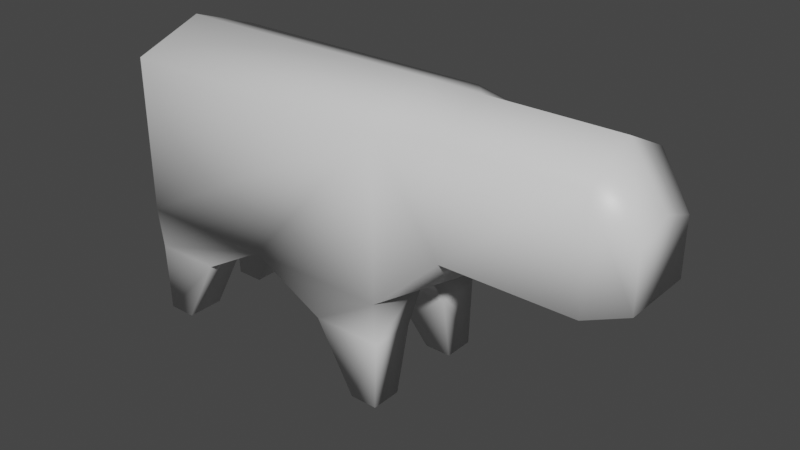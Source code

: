# Source: Cattle.blend  (saved by Blender 2.83.18; exported with 4.5.12 LTS)
import bpy
from mathutils import Matrix  # noqa: F401  (used for matrix-valued properties, if any)

bpy.ops.wm.read_factory_settings(use_empty=True)
scene = bpy.context.scene
scene.name = 'Scene'

# ---- collections
col_collection = bpy.data.collections.new('Collection'); scene.collection.children.link(col_collection)

# ---- materials (node trees are filled in below, after node groups)
mat_material = bpy.data.materials.new('Material')
mat_material.alpha_threshold = 0.0
mat_material.use_transparent_shadow = False
mat_material.line_color = (0.0, 0.0, 0.0, 1.0)

# ---- material node trees
mat_material.use_nodes = True; mat_material.node_tree.nodes.clear()
_N = mat_material.node_tree.nodes; _L = mat_material.node_tree.links
n0 = _N.new('ShaderNodeOutputMaterial'); n0.name = 'Material Output'; n0.location = (300, 300)
n1 = _N.new('ShaderNodeBsdfPrincipled'); n1.name = 'Principled BSDF'; n1.location = (10, 300)
n1.distribution = 'GGX'
n1.subsurface_method = 'BURLEY'
n1.inputs[2].default_value = 0.4
n1.inputs[3].default_value = 1.45
n1.inputs[27].default_value = (0.0, 0.0, 0.0, 1.0)
n1.inputs[28].default_value = 1.0
_L.new(n1.outputs[0], n0.inputs[0])
n0.is_active_output = True

# ---- world
world_world = bpy.data.worlds.new('World'); scene.world = world_world
world_world.use_nodes = True; world_world.node_tree.nodes.clear()
_N = world_world.node_tree.nodes; _L = world_world.node_tree.links
n0 = _N.new('ShaderNodeOutputWorld'); n0.name = 'World Output'; n0.location = (300, 300)
n1 = _N.new('ShaderNodeBackground'); n1.name = 'Background'; n1.location = (10, 300)
n1.inputs[0].default_value = (0.05088, 0.05088, 0.05088, 1.0)
_L.new(n1.outputs[0], n0.inputs[0])
n0.is_active_output = True
world_world.color = (0.05088, 0.05088, 0.05088)
world_world.use_sun_shadow = False
world_world.sun_shadow_jitter_overblur = 0.0

# ---- meshes
me_cube = bpy.data.meshes.new('Cube')
me_cube.from_pydata([(1.383, 0.749, 0.9851), (-1.0, 1.0, 1.0), (-1.0, -1.0, 1.0), (-0.9987, -0.9386, -1.822), (1.0, -1.0, 1.0), (1.011, -0.9785, -1.801), (2.311, 0.749, 0.9851), (-0.9987, -0.4028, -1.822), (0.0, 1.0, -1.223), (-0.509, -0.9386, -1.822), (1.011, -0.3649, -1.801), (-0.509, -0.4028, -1.822), (0.5215, -0.9785, -1.801), (0.5215, -0.3649, -1.801), (-0.9773, -0.4028, -2.816), (-0.9773, -0.9386, -2.816), (-0.7728, -0.9386, -2.816), (-0.7728, -0.4028, -2.816), (0.7987, -0.9817, -2.752), (0.9933, -0.9817, -2.752), (0.9933, -0.5453, -2.752), (0.7987, -0.5453, -2.752), (1.383, -0.749, 0.9851), (1.383, -0.749, -0.5129), (2.563, 0.5231, -0.3851), (1.383, 0.749, -0.5129), (2.563, -6.443e-09, -0.3839), (-1.0, -1.0, -1.223), (2.563, -0.5231, -0.3851), (-0.9987, 0.9386, -1.822), (2.563, -0.5231, 0.4033), (1.0, -1.0, -1.223), (1.0, 1.0, 1.0), (1.011, 0.9785, -1.801), (2.311, -0.749, 0.9851), (2.311, -0.749, -0.5129), (2.563, -6.443e-09, 0.5925), (2.311, 0.749, -0.5129), (-0.9987, 0.4028, -1.822), (0.0, -1.0, -1.223), (-0.509, 0.9386, -1.822), (1.011, 0.3649, -1.801), (-0.509, 0.4028, -1.822), (-1.0, 0.0, -1.223), (-1.0, 1.0, -1.223), (0.5215, 0.9785, -1.801), (0.5215, 0.3649, -1.801), (-0.9773, 0.4028, -2.816), (-0.9773, 0.9386, -2.816), (-0.7728, 0.9386, -2.816), (-0.7728, 0.4028, -2.816), (2.563, 0.5231, 0.4033), (1.0, 1.0, -1.223), (1.0, 0.0, -1.223), (0.0, 0.0, -1.223), (0.7987, 0.9817, -2.752), (0.9933, 0.9817, -2.752), (0.9933, 0.5453, -2.752), (0.7987, 0.5453, -2.752), (1.0, 0.0, 1.359), (-1.0, 0.0, 1.359), (1.383, 0.0, 1.345), (1.383, 0.0, -0.9286), (2.311, 0.0, 1.345), (2.311, 0.0, -0.5106)], [], [(59, 60, 2, 4), (31, 4, 2, 27, 39), (27, 2, 60, 1, 44, 43), (12, 13, 21, 18), (44, 1, 32, 52, 8), (0, 25, 52, 32), (23, 22, 4, 31), (61, 0, 32, 59), (25, 0, 6, 37), (11, 9, 16, 17), (44, 8, 54, 43), (8, 52, 53, 54), (7, 3, 27, 43), (3, 9, 39, 27), (9, 11, 54, 39), (11, 7, 43, 54), (14, 17, 16, 15), (3, 7, 14, 15), (7, 11, 17, 14), (9, 3, 15, 16), (12, 5, 31, 39), (5, 10, 53, 31), (13, 12, 39, 54), (10, 13, 54, 53), (21, 20, 19, 18), (5, 12, 18, 19), (13, 10, 20, 21), (10, 5, 19, 20), (63, 34, 30, 36), (22, 61, 59, 4), (0, 61, 63, 6), (32, 1, 60, 59), (45, 55, 58, 46), (35, 64, 26, 28), (23, 31, 53, 52, 25, 62), (37, 6, 51, 24), (23, 35, 34, 22), (62, 64, 35, 23), (64, 37, 24, 26), (42, 50, 49, 40), (27, 43, 54, 39), (39, 54, 53, 31), (38, 43, 44, 29), (29, 44, 8, 40), (40, 8, 54, 42), (42, 54, 43, 38), (47, 48, 49, 50), (29, 48, 47, 38), (38, 47, 50, 42), (40, 49, 48, 29), (45, 8, 52, 33), (33, 52, 53, 41), (46, 54, 8, 45), (41, 53, 54, 46), (58, 55, 56, 57), (33, 56, 55, 45), (46, 58, 57, 41), (41, 57, 56, 33), (25, 37, 64, 62), (24, 51, 36, 30, 28, 26), (34, 35, 28, 30), (22, 34, 63, 61), (6, 63, 36, 51)])
me_cube.polygons.foreach_set('use_smooth', [True] * 63)
_uv = me_cube.uv_layers.new(name='UVMap')
_uv.uv.foreach_set('vector', [0.7473, 0.5816, 0.7473, 0.817, 0.651, 0.8126, 0.651, 0.5771, 0.1607, 0.2619, 0.1607, 5.621e-08, 0.4059, 0.0, 0.4059, 0.2619, 0.2833, 0.2619, 0.4059, 0.7266, 0.4059, 0.4656, 0.5285, 0.4234, 0.651, 0.4656, 0.651, 0.7266, 0.5285, 0.7266, 0.8801, 0.8738, 0.9553, 0.8738, 0.9331, 0.9884, 0.8797, 0.9884, 0.4059, 0.2451, 0.4059, 5.621e-08, 0.651, 0.0, 0.651, 0.2451, 0.5285, 0.2451, 0.698, 0.01211, 0.698, 0.1773, 0.651, 0.2451, 0.651, 0.0, 0.1138, 0.1794, 0.1138, 0.002953, 0.1607, 5.621e-08, 0.1607, 0.2619, 0.748, 0.5365, 0.8497, 0.5362, 0.8774, 0.5819, 0.7473, 0.5816, 0.698, 0.1773, 0.698, 0.01211, 0.8117, 0.01211, 0.8117, 0.1773, 0.885, 0.1194, 0.8193, 0.1194, 0.8193, 2.81e-08, 0.885, 0.0, 0.125, 0.5, 0.25, 0.5, 0.25, 0.625, 0.125, 0.625, 0.25, 0.5, 0.375, 0.5, 0.375, 0.625, 0.25, 0.625, 0.4791, 0.7969, 0.4134, 0.7969, 0.4059, 0.7266, 0.5285, 0.7266, 0.4057, 0.3327, 0.3457, 0.3327, 0.2833, 0.2619, 0.4059, 0.2619, 0.8193, 0.1194, 0.885, 0.1194, 0.9343, 0.1949, 0.8117, 0.1949, 0.06019, 0.7995, 0.0001652, 0.7995, 0.0, 0.7167, 0.1226, 0.7167, 0.3677, 0.513, 0.3927, 0.5129, 0.3927, 0.576, 0.3677, 0.5761, 0.4134, 0.7969, 0.4791, 0.7969, 0.4791, 0.9139, 0.4134, 0.9139, 0.0001652, 0.7995, 0.06019, 0.7995, 0.02785, 0.9091, 0.002782, 0.9091, 0.3457, 0.3327, 0.4057, 0.3327, 0.4031, 0.4498, 0.378, 0.4498, 0.2194, 0.33, 0.1593, 0.33, 0.1607, 0.2619, 0.2833, 0.2619, 0.00264, 0.5616, 0.07785, 0.5616, 0.1226, 0.6294, 0.0, 0.6294, 0.9553, 0.8738, 0.8801, 0.8738, 0.8774, 0.8006, 1.0, 0.8006, 0.9343, 0.2759, 0.8743, 0.2749, 0.8117, 0.1949, 0.9343, 0.1969, 0.3915, 0.6789, 0.3677, 0.6789, 0.3677, 0.6275, 0.3915, 0.6275, 0.1593, 0.33, 0.2194, 0.33, 0.1854, 0.442, 0.1615, 0.442, 0.8743, 0.2749, 0.9343, 0.2759, 0.9301, 0.3882, 0.9062, 0.3878, 0.07785, 0.5616, 0.00264, 0.5616, 0.00224, 0.4498, 0.05574, 0.4498, 0.7522, 0.4242, 0.669, 0.3817, 0.702, 0.3199, 0.7524, 0.3408, 0.6802, 0.5326, 0.748, 0.5365, 0.7473, 0.5816, 0.651, 0.5771, 0.8497, 0.5362, 0.748, 0.5365, 0.748, 0.4272, 0.8497, 0.427, 0.8774, 0.5819, 0.8774, 0.8174, 0.7473, 0.817, 0.7473, 0.5816, 0.9974, 0.6861, 0.9978, 0.8006, 0.9443, 0.8006, 0.9221, 0.6861, 0.67, 0.2273, 0.7528, 0.2115, 0.7527, 0.2443, 0.7036, 0.2477, 0.03077, 0.7167, 0.0, 0.6294, 0.1226, 0.6294, 0.2452, 0.6294, 0.2144, 0.7167, 0.1226, 0.6679, 0.8355, 0.2279, 0.8355, 0.3822, 0.803, 0.3203, 0.8018, 0.248, 0.1138, 0.1794, 0.0, 0.1794, 0.0, 0.002953, 0.1138, 0.002953, 0.1226, 0.8032, 0.2379, 0.8049, 0.2379, 0.8931, 0.1241, 0.8932, 0.7528, 0.2115, 0.8355, 0.2279, 0.8018, 0.248, 0.7527, 0.2443, 0.2945, 0.805, 0.2945, 0.6856, 0.3602, 0.6856, 0.3602, 0.805, 0.2452, 0.4498, 0.3677, 0.4499, 0.3677, 0.5677, 0.2452, 0.5676, 0.2452, 0.5676, 0.3677, 0.5677, 0.3677, 0.6856, 0.2452, 0.6854, 0.5778, 0.7969, 0.5285, 0.7266, 0.651, 0.7266, 0.6435, 0.7969, 0.406, 0.3137, 0.4059, 0.2451, 0.5285, 0.2451, 0.4661, 0.3137, 0.3602, 0.805, 0.3678, 0.8805, 0.2452, 0.8805, 0.2945, 0.805, 0.9398, 0.4958, 0.8774, 0.4234, 1.0, 0.4234, 0.9998, 0.4958, 0.3927, 0.4498, 0.3927, 0.5129, 0.3677, 0.5129, 0.3677, 0.4498, 0.6435, 0.7969, 0.6435, 0.9139, 0.5778, 0.9139, 0.5778, 0.7969, 0.9998, 0.4958, 0.9972, 0.6129, 0.9722, 0.6129, 0.9398, 0.4958, 0.4661, 0.3137, 0.4337, 0.4234, 0.4087, 0.4234, 0.406, 0.3137, 0.5924, 0.3097, 0.5285, 0.2451, 0.651, 0.2451, 0.6525, 0.3097, 0.2425, 0.5616, 0.2452, 0.6294, 0.1226, 0.6294, 0.1673, 0.5616, 0.9221, 0.6861, 0.8774, 0.6129, 1.0, 0.6129, 0.9974, 0.6861, 0.651, 0.8871, 0.6525, 0.8174, 0.775, 0.8174, 0.7111, 0.8871, 0.3915, 0.5761, 0.3915, 0.6275, 0.3677, 0.6275, 0.3677, 0.5761, 0.6525, 0.3097, 0.6502, 0.4145, 0.6264, 0.4145, 0.5924, 0.3097, 0.7111, 0.8871, 0.6771, 1.0, 0.6533, 1.0, 0.651, 0.8871, 0.1673, 0.5616, 0.1894, 0.4498, 0.2429, 0.4498, 0.2425, 0.5616, 0.1242, 0.7168, 0.2379, 0.7167, 0.2379, 0.8049, 0.1226, 0.8032, 0.8018, 0.248, 0.803, 0.3203, 0.7524, 0.3408, 0.702, 0.3199, 0.7036, 0.2477, 0.7527, 0.2443, 0.669, 0.3817, 0.67, 0.2273, 0.7036, 0.2477, 0.702, 0.3199, 0.6802, 0.5326, 0.6802, 0.4234, 0.748, 0.4272, 0.748, 0.5365, 0.8355, 0.3822, 0.7522, 0.4242, 0.7524, 0.3408, 0.803, 0.3203])
me_cube.materials.append(mat_material)
me_cube.use_remesh_preserve_volume = False
me_cube.use_remesh_preserve_attributes = False
me_cube.use_mirror_vertex_groups = False
me_cube.update()
arm_armature = bpy.data.armatures.new('Armature')  # bones are not reproduced

# ---- objects
ob_cube = bpy.data.objects.new('Cube', me_cube)
ob_armature = bpy.data.objects.new('Armature', arm_armature)

# ---- transforms, parenting, visibility, modifiers, constraints
ob_cube.parent = ob_armature
ob_cube.location = (0.0, 0.0, 0.0)
ob_cube.scale = (2.009, 1.0, 1.0)
ob_cube.lock_rotations_4d = False
ob_cube.empty_display_type = 'ARROWS'
ob_cube.lineart.crease_threshold = 0.0
_vg = ob_cube.vertex_groups.new(name='Bone')
for _i, _w in zip([1, 2, 4, 8, 9, 11, 12, 13, 39, 40, 42, 45, 46, 54, 60], [0.3324, 0.3111, 0.06243, 0.6331, 0.1487, 0.1308, 0.08299, 0.1331, 0.6129, 0.149, 0.1293, 0.09973, 0.1515, 0.7398, 0.3259]): _vg.add([_i], _w, 'REPLACE')
_vg = ob_cube.vertex_groups.new(name='Bone.001')
for _i, _w in zip([0, 4, 6, 22, 23, 24, 25, 28, 30, 31, 32, 34, 35, 37, 39, 52, 53, 59, 61, 62, 63, 64], [0.8263, 0.8513, 0.08869, 0.8058, 0.8092, 0.002837, 0.7707, 0.004508, 0.005982, 0.05563, 0.8473, 0.08799, 0.07325, 0.06749, 0.06726, 0.03092, 0.03894, 0.8609, 0.4875, 0.7602, 0.07328, 0.03689]): _vg.add([_i], _w, 'REPLACE')
_vg = ob_cube.vertex_groups.new(name='Bone.002')
for _i, _w in zip([0, 4, 6, 22, 23, 24, 25, 26, 28, 30, 32, 34, 35, 36, 37, 51, 59, 61, 62, 63, 64], [0.1627, 0.01928, 0.9088, 0.1592, 0.06634, 0.9691, 0.07448, 0.9806, 0.9686, 0.9699, 0.0131, 0.9075, 0.9158, 0.9806, 0.92, 0.9762, 0.06824, 0.4932, 0.0619, 0.9238, 0.9478]): _vg.add([_i], _w, 'REPLACE')
_vg = ob_cube.vertex_groups.new(name='Bone.007')
for _i, _w in zip([8, 25, 32, 33, 41, 45, 46, 52, 53, 54, 62], [0.0956, 0.1209, 0.07257, 0.08342, 0.06378, 0.1759, 0.4185, 0.878, 0.04759, 0.04812, 0.006312]): _vg.add([_i], _w, 'REPLACE')
_vg = ob_cube.vertex_groups.new(name='Bone.008')
for _i, _w in zip([8, 33, 41, 45, 46, 52, 53, 55, 56, 57, 58], [0.07147, 0.9106, 0.8397, 0.6832, 0.3598, 0.04688, 0.07268, 0.9884, 0.995, 0.9975, 0.9704]): _vg.add([_i], _w, 'REPLACE')
_vg = ob_cube.vertex_groups.new(name='Bone.009')
for _i, _w in zip([4, 5, 9, 10, 12, 13, 23, 31, 39, 41, 46, 53, 54, 62], [0.03035, 0.1281, 0.002724, 0.1948, 0.7427, 0.5986, 0.105, 0.8549, 0.1129, 0.09214, 0.02432, 0.7469, 0.07898, 0.1241]): _vg.add([_i], _w, 'REPLACE')
_vg = ob_cube.vertex_groups.new(name='Bone.010')
for _i, _w in zip([5, 10, 12, 13, 18, 19, 20, 21, 31, 53], [0.8609, 0.797, 0.1357, 0.2246, 0.9765, 0.9892, 0.9965, 0.9703, 0.06353, 0.06939]): _vg.add([_i], _w, 'REPLACE')
_vg = ob_cube.vertex_groups.new(name='Bone.003')
for _i, _w in zip([1, 2, 8, 29, 38, 40, 42, 43, 44, 54, 60], [0.3379, 0.3101, 0.09619, 0.05642, 0.01894, 0.1434, 0.4543, 0.06115, 0.9082, 0.0242, 0.3264]): _vg.add([_i], _w, 'REPLACE')
_vg = ob_cube.vertex_groups.new(name='Bone.004')
for _i, _w in zip([8, 29, 38, 40, 42, 43, 44, 47, 48, 49, 50], [0.0433, 0.9432, 0.9089, 0.6358, 0.3003, 0.03911, 0.04324, 0.9898, 0.9986, 0.973, 0.9666]): _vg.add([_i], _w, 'REPLACE')
_vg = ob_cube.vertex_groups.new(name='Bone.005')
for _i, _w in zip([1, 2, 3, 7, 8, 9, 11, 16, 17, 27, 38, 39, 40, 42, 43, 44, 54, 60], [0.3192, 0.3585, 0.09731, 0.05502, 0.02392, 0.4705, 0.6017, 0.02407, 0.01002, 0.919, 0.04582, 0.1711, 0.005961, 0.08337, 0.8338, 0.008034, 0.06074, 0.331]): _vg.add([_i], _w, 'REPLACE')
_vg = ob_cube.vertex_groups.new(name='Bone.006')
for _i, _w in zip([3, 7, 9, 11, 14, 15, 16, 17, 27, 43], [0.9062, 0.9366, 0.327, 0.2214, 0.9911, 0.9979, 0.948, 0.9609, 0.04891, 0.03783]): _vg.add([_i], _w, 'REPLACE')
_m = ob_cube.modifiers.new('Armature', 'ARMATURE')
_m.object = ob_armature
ob_armature.location = (0.0, 0.0, 0.0)
ob_armature.show_in_front = True
ob_armature.lineart.crease_threshold = 0.0

# ---- collection membership
col_collection.objects.link(ob_cube)
col_collection.objects.link(ob_armature)

# ---- scene / render settings (as saved in the file)
scene.frame_start = 1; scene.frame_end = 250; scene.frame_set(1)
scene.render.engine = 'BLENDER_EEVEE_NEXT'
scene.cycles.use_denoising = False
scene.cycles.samples = 128
scene.cycles.sampling_pattern = 'TABULATED_SOBOL'
scene.cycles.use_adaptive_sampling = False
scene.cycles.use_light_tree = False
scene.view_settings.view_transform = 'Filmic'
bpy.context.view_layer.update()

# ---- added for rendering (the .blend has no active camera and no usable light): camera, sun
cam_auto = bpy.data.cameras.new('AutoCamera')
cam_auto.lens = 50.0
cam_auto.sensor_width = 36.0
cam_auto.clip_end = 1000.0
ob_auto_camera = bpy.data.objects.new('AutoCamera', cam_auto)
scene.collection.objects.link(ob_auto_camera)
ob_auto_camera.location = (9.54169, -9.54582, 5.68)
ob_auto_camera.rotation_euler = (1.09748, -7.21219e-08, 0.694738)
scene.camera = ob_auto_camera
light_auto_sun = bpy.data.lights.new('AutoSun', 'SUN')
light_auto_sun.energy = 3.0
light_auto_sun.angle = 0.0523599
ob_auto_sun = bpy.data.objects.new('AutoSun', light_auto_sun)
scene.collection.objects.link(ob_auto_sun)
ob_auto_sun.rotation_euler = (0.872665, 0.174533, 0.523599)
bpy.context.view_layer.update()

